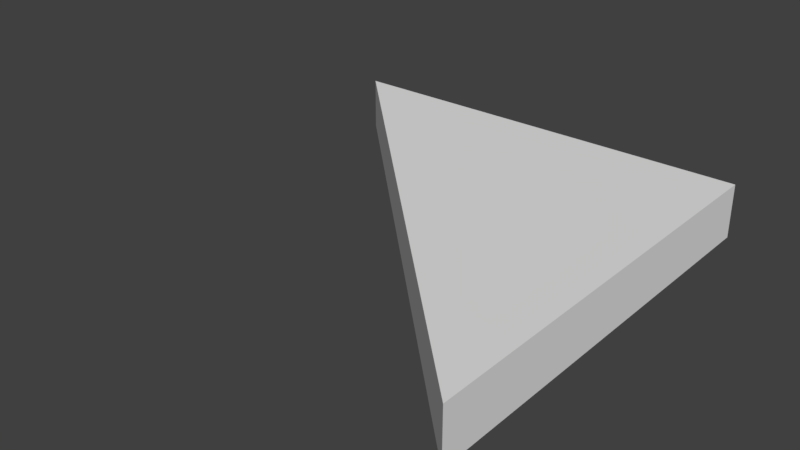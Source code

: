 # Source: SM_RH_Triangle_2x2x0.25.blend  (saved by Blender 2.78.0; exported with 4.5.12 LTS)
import bpy
from mathutils import Matrix  # noqa: F401  (used for matrix-valued properties, if any)

bpy.ops.wm.read_factory_settings(use_empty=True)
scene = bpy.context.scene
scene.name = 'Scene'

# ---- collections
col_collection_1 = bpy.data.collections.new('Collection 1'); scene.collection.children.link(col_collection_1)

# ---- world
world_world = bpy.data.worlds.new('World'); scene.world = world_world
world_world.color = (0.05088, 0.05088, 0.05088)
world_world.use_sun_shadow = False
world_world.sun_shadow_jitter_overblur = 0.0
world_world.cycles.sampling_method = 'MANUAL'

# ---- meshes
me_sm_rh_triangle_2x2x0_25 = bpy.data.meshes.new('SM_RH_Triangle_2x2x0.25')
me_sm_rh_triangle_2x2x0_25.from_pydata([(0.0, 0.0, 0.0), (-2.0, 0.0, 0.0), (0.0, -2.0, 0.0), (0.0, 0.0, 0.25), (-2.0, 0.0, 0.25), (0.0, -2.0, 0.25)], [], [(0, 1, 2), (3, 4, 5), (2, 1, 4, 5), (0, 2, 5, 3), (1, 0, 3, 4)])
me_sm_rh_triangle_2x2x0_25.use_remesh_preserve_volume = False
me_sm_rh_triangle_2x2x0_25.use_remesh_preserve_attributes = False
me_sm_rh_triangle_2x2x0_25.use_mirror_vertex_groups = False
me_sm_rh_triangle_2x2x0_25.update()

# ---- objects
ob_sm_rh_triangle_2x2x0_25 = bpy.data.objects.new('SM_RH_Triangle_2x2x0.25', me_sm_rh_triangle_2x2x0_25)

# ---- transforms, parenting, visibility, modifiers, constraints
ob_sm_rh_triangle_2x2x0_25.location = (0.0, 0.0, 0.0)
ob_sm_rh_triangle_2x2x0_25.lineart.crease_threshold = 0.0

# ---- collection membership
col_collection_1.objects.link(ob_sm_rh_triangle_2x2x0_25)

# ---- scene / render settings (as saved in the file)
scene.frame_start = 1; scene.frame_end = 250; scene.frame_set(1)
scene.render.engine = 'CYCLES'
scene.render.resolution_percentage = 50
scene.render.dither_intensity = 0.0
scene.cycles.use_denoising = False
scene.cycles.samples = 128
scene.cycles.sampling_pattern = 'TABULATED_SOBOL'
scene.cycles.light_sampling_threshold = 0.0
scene.cycles.use_adaptive_sampling = False
scene.cycles.use_light_tree = False
scene.cycles.blur_glossy = 0.0
scene.cycles.sample_clamp_indirect = 0.0
scene.view_settings.view_transform = 'Standard'
bpy.context.view_layer.update()

# ---- added for rendering (the .blend has no active camera and no usable light): camera, sun
cam_auto = bpy.data.cameras.new('AutoCamera')
cam_auto.lens = 50.0
cam_auto.sensor_width = 36.0
cam_auto.clip_end = 1000.0
ob_auto_camera = bpy.data.objects.new('AutoCamera', cam_auto)
scene.collection.objects.link(ob_auto_camera)
ob_auto_camera.location = (1.62713, -4.15256, 2.22671)
ob_auto_camera.rotation_euler = (1.09748, -7.21219e-08, 0.694738)
scene.camera = ob_auto_camera
light_auto_sun = bpy.data.lights.new('AutoSun', 'SUN')
light_auto_sun.energy = 3.0
light_auto_sun.angle = 0.0523599
ob_auto_sun = bpy.data.objects.new('AutoSun', light_auto_sun)
scene.collection.objects.link(ob_auto_sun)
ob_auto_sun.rotation_euler = (0.872665, 0.174533, 0.523599)
bpy.context.view_layer.update()

